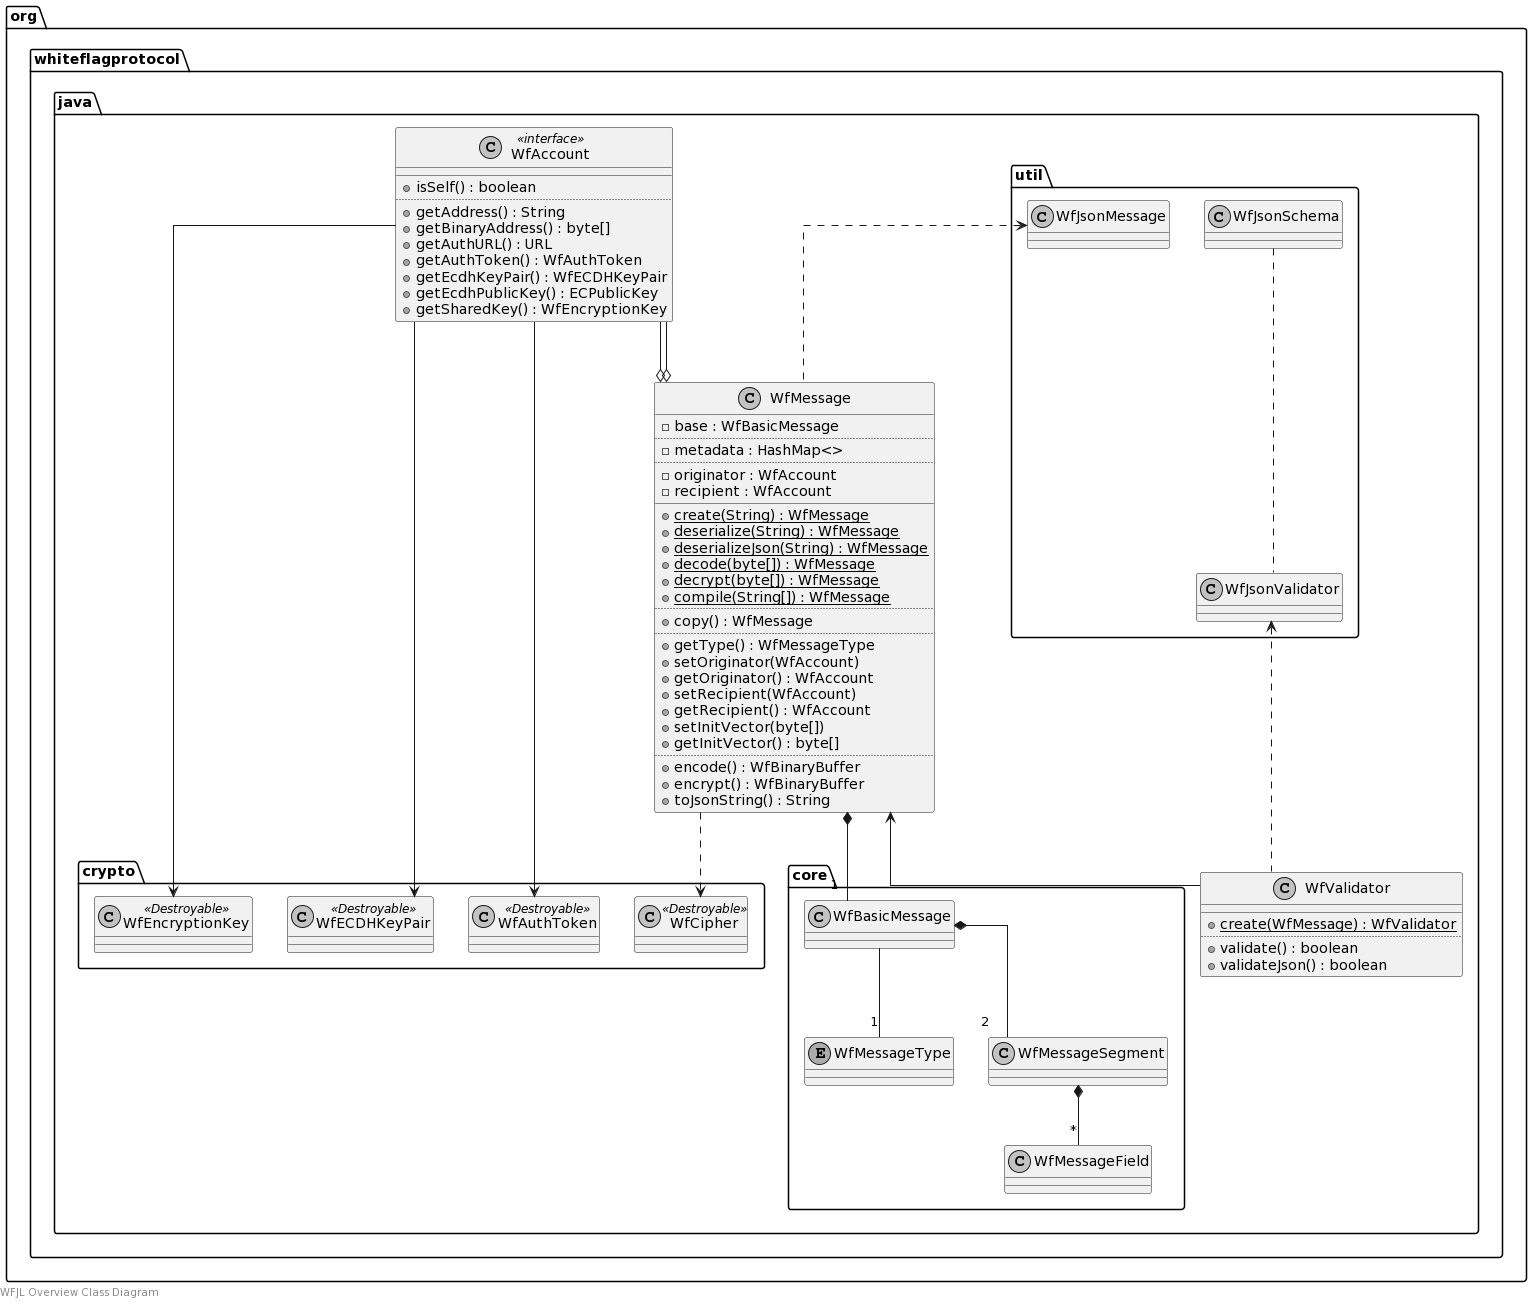

The diagram above was rendered by PlantUML. Its source (embedded in the PNG):
@startuml
skinparam monochrome true
skinparam linetype ortho

left footer WFJL Overview Class Diagram

package org.whiteflagprotocol.java {
    class WfMessage {
        -base : WfBasicMessage
        ..
        -metadata : HashMap<>
        ..
        -originator : WfAccount
        -recipient : WfAccount
        __
        {static} +create(String) : WfMessage
        {static} +deserialize(String) : WfMessage
        {static} +deserializeJson(String) : WfMessage
        {static} +decode(byte[]) : WfMessage
        {static} +decrypt(byte[]) : WfMessage
        {static} +compile(String[]) : WfMessage
        ..
        +copy() : WfMessage
        ..
        +getType() : WfMessageType
        +setOriginator(WfAccount)
        +getOriginator() : WfAccount
        +setRecipient(WfAccount)
        +getRecipient() : WfAccount
        +setInitVector(byte[])
        +getInitVector() : byte[]
        ..
        +encode() : WfBinaryBuffer
        +encrypt() : WfBinaryBuffer
        +toJsonString() : String
    }

    class WfAccount <<interface>> {
        __
        +isSelf() : boolean
        ..
        +getAddress() : String
        +getBinaryAddress() : byte[]
        +getAuthURL() : URL
        +getAuthToken() : WfAuthToken
        +getEcdhKeyPair() : WfECDHKeyPair
        +getEcdhPublicKey() : ECPublicKey
        +getSharedKey() : WfEncryptionKey
    }

    class WfValidator {
        __
        {static} +create(WfMessage) : WfValidator
        ..
        +validate() : boolean
        +validateJson() : boolean
    }
}

package org.whiteflagprotocol.java.core {
    class WfBasicMessage {}
    enum WfMessageType {}
    class WfMessageSegment {}
    class WfMessageField {}
}

package org.whiteflagprotocol.java.crypto {
    class WfAuthToken <<Destroyable>> {}
    class WfEncryptionKey <<Destroyable>> {}
    class WfECDHKeyPair <<Destroyable>> {}
    class WfCipher <<Destroyable>> {}
}

package org.whiteflagprotocol.java.util { 
    class WfJsonMessage {}
    class WfJsonSchema {}
    class WfJsonValidator {}
}

WfMessage *-- "1" WfBasicMessage
WfBasicMessage -- "1" WfMessageType
WfBasicMessage *-- "2" WfMessageSegment
WfMessageSegment *-- "*" WfMessageField

WfAccount --o WfMessage
WfAccount --o WfMessage
WfMessage <-- WfValidator

WfAccount --> WfAuthToken
WfAccount --> WfEncryptionKey
WfAccount --> WfECDHKeyPair

WfMessage ..> WfCipher
WfJsonMessage <.. WfMessage

WfJsonSchema .. WfJsonValidator
WfJsonValidator <.. WfValidator
@enduml